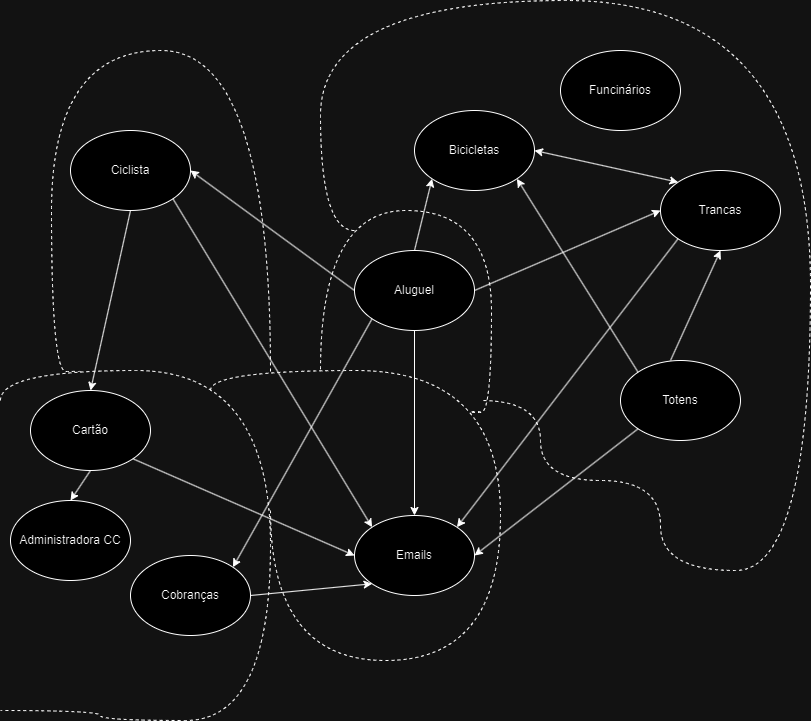

The diagram above was exported from draw.io. Its source (the exported page's mxGraphModel, read from the mxfile embedded in the PNG):
<mxGraphModel dx="1432" dy="794" grid="1" gridSize="10" guides="1" tooltips="1" connect="1" arrows="1" fold="1" page="1" pageScale="1" pageWidth="827" pageHeight="1169" math="0" shadow="0">
  <root>
    <mxCell id="0" />
    <mxCell id="1" parent="0" />
    <mxCell id="6nwBdRIXzqcChX7lMJ9h-1" value="Ciclista" style="ellipse;whiteSpace=wrap;html=1;" parent="1" vertex="1">
      <mxGeometry x="70" y="160" width="120" height="80" as="geometry" />
    </mxCell>
    <mxCell id="6nwBdRIXzqcChX7lMJ9h-3" value="Aluguel" style="ellipse;whiteSpace=wrap;html=1;" parent="1" vertex="1">
      <mxGeometry x="354" y="280" width="120" height="80" as="geometry" />
    </mxCell>
    <mxCell id="6nwBdRIXzqcChX7lMJ9h-4" value="Cartão" style="ellipse;whiteSpace=wrap;html=1;" parent="1" vertex="1">
      <mxGeometry x="30" y="420" width="120" height="80" as="geometry" />
    </mxCell>
    <mxCell id="6nwBdRIXzqcChX7lMJ9h-5" value="Administradora CC" style="ellipse;whiteSpace=wrap;html=1;" parent="1" vertex="1">
      <mxGeometry x="10" y="530" width="120" height="80" as="geometry" />
    </mxCell>
    <mxCell id="6nwBdRIXzqcChX7lMJ9h-6" value="Cobranças" style="ellipse;whiteSpace=wrap;html=1;" parent="1" vertex="1">
      <mxGeometry x="130" y="585" width="120" height="80" as="geometry" />
    </mxCell>
    <mxCell id="6nwBdRIXzqcChX7lMJ9h-9" style="edgeStyle=orthogonalEdgeStyle;rounded=0;orthogonalLoop=1;jettySize=auto;html=1;strokeColor=none;" parent="1" source="6nwBdRIXzqcChX7lMJ9h-2" target="6nwBdRIXzqcChX7lMJ9h-3" edge="1">
      <mxGeometry relative="1" as="geometry" />
    </mxCell>
    <mxCell id="6nwBdRIXzqcChX7lMJ9h-21" value="Bicicletas" style="ellipse;whiteSpace=wrap;html=1;" parent="1" vertex="1">
      <mxGeometry x="414" y="140" width="120" height="80" as="geometry" />
    </mxCell>
    <mxCell id="6nwBdRIXzqcChX7lMJ9h-23" value="" style="edgeStyle=orthogonalEdgeStyle;rounded=0;orthogonalLoop=1;jettySize=auto;html=1;strokeColor=none;" parent="1" target="6nwBdRIXzqcChX7lMJ9h-2" edge="1">
      <mxGeometry relative="1" as="geometry">
        <mxPoint x="380" y="90" as="sourcePoint" />
        <mxPoint x="380" y="340" as="targetPoint" />
      </mxGeometry>
    </mxCell>
    <mxCell id="6nwBdRIXzqcChX7lMJ9h-2" value="Emails" style="ellipse;whiteSpace=wrap;html=1;" parent="1" vertex="1">
      <mxGeometry x="354" y="545" width="120" height="80" as="geometry" />
    </mxCell>
    <mxCell id="6nwBdRIXzqcChX7lMJ9h-24" value="Totens" style="ellipse;whiteSpace=wrap;html=1;" parent="1" vertex="1">
      <mxGeometry x="620" y="390" width="120" height="80" as="geometry" />
    </mxCell>
    <mxCell id="6nwBdRIXzqcChX7lMJ9h-26" value="Trancas" style="ellipse;whiteSpace=wrap;html=1;" parent="1" vertex="1">
      <mxGeometry x="660" y="200" width="120" height="80" as="geometry" />
    </mxCell>
    <mxCell id="6nwBdRIXzqcChX7lMJ9h-31" value="Funcinários" style="ellipse;whiteSpace=wrap;html=1;" parent="1" vertex="1">
      <mxGeometry x="560" y="80" width="120" height="80" as="geometry" />
    </mxCell>
    <mxCell id="6nwBdRIXzqcChX7lMJ9h-42" value="" style="endArrow=none;dashed=1;html=1;rounded=0;labelBackgroundColor=default;strokeColor=default;align=center;verticalAlign=middle;fontFamily=Helvetica;fontSize=11;fontColor=default;shape=connector;edgeStyle=orthogonalEdgeStyle;curved=1;" parent="1" edge="1">
      <mxGeometry width="50" height="50" relative="1" as="geometry">
        <mxPoint y="430" as="sourcePoint" />
        <mxPoint y="740" as="targetPoint" />
        <Array as="points">
          <mxPoint y="400" />
          <mxPoint x="270" y="400" />
          <mxPoint x="270" y="750" />
          <mxPoint x="100" y="750" />
        </Array>
      </mxGeometry>
    </mxCell>
    <mxCell id="6nwBdRIXzqcChX7lMJ9h-44" value="" style="endArrow=none;dashed=1;html=1;rounded=0;labelBackgroundColor=default;strokeColor=default;align=center;verticalAlign=middle;fontFamily=Helvetica;fontSize=11;fontColor=default;shape=connector;edgeStyle=orthogonalEdgeStyle;curved=1;" parent="1" edge="1">
      <mxGeometry width="50" height="50" relative="1" as="geometry">
        <mxPoint x="210" y="420" as="sourcePoint" />
        <mxPoint x="270" y="540" as="targetPoint" />
        <Array as="points">
          <mxPoint x="210" y="400" />
          <mxPoint x="500" y="400" />
          <mxPoint x="500" y="690" />
          <mxPoint x="270" y="690" />
        </Array>
      </mxGeometry>
    </mxCell>
    <mxCell id="6nwBdRIXzqcChX7lMJ9h-47" value="" style="endArrow=none;dashed=1;html=1;rounded=0;labelBackgroundColor=default;strokeColor=default;align=center;verticalAlign=middle;fontFamily=Helvetica;fontSize=11;fontColor=default;shape=connector;edgeStyle=orthogonalEdgeStyle;curved=1;" parent="1" edge="1">
      <mxGeometry width="50" height="50" relative="1" as="geometry">
        <mxPoint x="480" y="442" as="sourcePoint" />
        <mxPoint x="320" y="400" as="targetPoint" />
        <Array as="points">
          <mxPoint x="470" y="441" />
          <mxPoint x="470" y="442" />
          <mxPoint x="491" y="442" />
          <mxPoint x="491" y="240" />
          <mxPoint x="320" y="240" />
        </Array>
      </mxGeometry>
    </mxCell>
    <mxCell id="6nwBdRIXzqcChX7lMJ9h-48" value="" style="endArrow=none;dashed=1;html=1;rounded=0;labelBackgroundColor=default;strokeColor=default;align=center;verticalAlign=middle;fontFamily=Helvetica;fontSize=11;fontColor=default;shape=connector;edgeStyle=orthogonalEdgeStyle;curved=1;" parent="1" edge="1">
      <mxGeometry width="50" height="50" relative="1" as="geometry">
        <mxPoint x="80" y="400" as="sourcePoint" />
        <mxPoint x="270" y="401" as="targetPoint" />
        <Array as="points">
          <mxPoint x="80" y="401" />
          <mxPoint x="51" y="401" />
          <mxPoint x="51" y="80" />
          <mxPoint x="270" y="80" />
        </Array>
      </mxGeometry>
    </mxCell>
    <mxCell id="KXgwhqEB8l2G-2Dc72Fs-2" value="" style="endArrow=none;dashed=1;html=1;rounded=0;edgeStyle=orthogonalEdgeStyle;curved=1;" parent="1" edge="1">
      <mxGeometry width="50" height="50" relative="1" as="geometry">
        <mxPoint x="354" y="260" as="sourcePoint" />
        <mxPoint x="480" y="430" as="targetPoint" />
        <Array as="points">
          <mxPoint x="320" y="260" />
          <mxPoint x="320" y="30" />
          <mxPoint x="810" y="30" />
          <mxPoint x="810" y="600" />
          <mxPoint x="660" y="600" />
          <mxPoint x="660" y="510" />
          <mxPoint x="540" y="510" />
          <mxPoint x="540" y="430" />
        </Array>
      </mxGeometry>
    </mxCell>
    <mxCell id="EJcbMcTIAfOgyAbrrhMb-2" value="" style="endArrow=classic;html=1;rounded=0;exitX=0;exitY=1;exitDx=0;exitDy=0;entryX=1;entryY=0;entryDx=0;entryDy=0;" parent="1" source="6nwBdRIXzqcChX7lMJ9h-3" target="6nwBdRIXzqcChX7lMJ9h-6" edge="1">
      <mxGeometry width="50" height="50" relative="1" as="geometry">
        <mxPoint x="390" y="530" as="sourcePoint" />
        <mxPoint x="440" y="480" as="targetPoint" />
      </mxGeometry>
    </mxCell>
    <mxCell id="EJcbMcTIAfOgyAbrrhMb-3" value="" style="endArrow=classic;html=1;rounded=0;entryX=0.5;entryY=0;entryDx=0;entryDy=0;exitX=0.5;exitY=1;exitDx=0;exitDy=0;" parent="1" source="6nwBdRIXzqcChX7lMJ9h-3" target="6nwBdRIXzqcChX7lMJ9h-2" edge="1">
      <mxGeometry width="50" height="50" relative="1" as="geometry">
        <mxPoint x="410" y="370" as="sourcePoint" />
        <mxPoint x="242" y="607" as="targetPoint" />
      </mxGeometry>
    </mxCell>
    <mxCell id="EJcbMcTIAfOgyAbrrhMb-4" value="" style="endArrow=classic;html=1;rounded=0;exitX=1;exitY=1;exitDx=0;exitDy=0;entryX=0;entryY=0.5;entryDx=0;entryDy=0;" parent="1" source="6nwBdRIXzqcChX7lMJ9h-4" target="6nwBdRIXzqcChX7lMJ9h-2" edge="1">
      <mxGeometry width="50" height="50" relative="1" as="geometry">
        <mxPoint x="382" y="358" as="sourcePoint" />
        <mxPoint x="242" y="607" as="targetPoint" />
      </mxGeometry>
    </mxCell>
    <mxCell id="EJcbMcTIAfOgyAbrrhMb-5" value="" style="endArrow=classic;html=1;rounded=0;exitX=0;exitY=1;exitDx=0;exitDy=0;entryX=1;entryY=0.5;entryDx=0;entryDy=0;" parent="1" source="6nwBdRIXzqcChX7lMJ9h-24" target="6nwBdRIXzqcChX7lMJ9h-2" edge="1">
      <mxGeometry width="50" height="50" relative="1" as="geometry">
        <mxPoint x="392" y="368" as="sourcePoint" />
        <mxPoint x="252" y="617" as="targetPoint" />
      </mxGeometry>
    </mxCell>
    <mxCell id="EJcbMcTIAfOgyAbrrhMb-6" value="" style="endArrow=classic;html=1;rounded=0;exitX=0;exitY=1;exitDx=0;exitDy=0;entryX=1;entryY=0;entryDx=0;entryDy=0;" parent="1" source="6nwBdRIXzqcChX7lMJ9h-26" target="6nwBdRIXzqcChX7lMJ9h-2" edge="1">
      <mxGeometry width="50" height="50" relative="1" as="geometry">
        <mxPoint x="402" y="378" as="sourcePoint" />
        <mxPoint x="262" y="627" as="targetPoint" />
      </mxGeometry>
    </mxCell>
    <mxCell id="EJcbMcTIAfOgyAbrrhMb-7" value="" style="endArrow=classic;html=1;rounded=0;exitX=1;exitY=0.5;exitDx=0;exitDy=0;entryX=0;entryY=1;entryDx=0;entryDy=0;" parent="1" source="6nwBdRIXzqcChX7lMJ9h-6" target="6nwBdRIXzqcChX7lMJ9h-2" edge="1">
      <mxGeometry width="50" height="50" relative="1" as="geometry">
        <mxPoint x="412" y="388" as="sourcePoint" />
        <mxPoint x="272" y="637" as="targetPoint" />
      </mxGeometry>
    </mxCell>
    <mxCell id="EJcbMcTIAfOgyAbrrhMb-8" value="" style="endArrow=classic;html=1;rounded=0;exitX=1;exitY=1;exitDx=0;exitDy=0;entryX=0;entryY=0;entryDx=0;entryDy=0;" parent="1" source="6nwBdRIXzqcChX7lMJ9h-1" target="6nwBdRIXzqcChX7lMJ9h-2" edge="1">
      <mxGeometry width="50" height="50" relative="1" as="geometry">
        <mxPoint x="422" y="398" as="sourcePoint" />
        <mxPoint x="282" y="647" as="targetPoint" />
      </mxGeometry>
    </mxCell>
    <mxCell id="EJcbMcTIAfOgyAbrrhMb-9" value="" style="endArrow=classic;html=1;rounded=0;entryX=1;entryY=0.5;entryDx=0;entryDy=0;exitX=0;exitY=0.5;exitDx=0;exitDy=0;" parent="1" source="6nwBdRIXzqcChX7lMJ9h-3" target="6nwBdRIXzqcChX7lMJ9h-1" edge="1">
      <mxGeometry width="50" height="50" relative="1" as="geometry">
        <mxPoint x="210" y="240" as="sourcePoint" />
        <mxPoint x="292" y="657" as="targetPoint" />
      </mxGeometry>
    </mxCell>
    <mxCell id="EJcbMcTIAfOgyAbrrhMb-10" value="" style="endArrow=classic;html=1;rounded=0;entryX=0.5;entryY=0;entryDx=0;entryDy=0;exitX=0.5;exitY=1;exitDx=0;exitDy=0;" parent="1" source="6nwBdRIXzqcChX7lMJ9h-4" target="6nwBdRIXzqcChX7lMJ9h-5" edge="1">
      <mxGeometry width="50" height="50" relative="1" as="geometry">
        <mxPoint x="50" y="520" as="sourcePoint" />
        <mxPoint x="302" y="667" as="targetPoint" />
      </mxGeometry>
    </mxCell>
    <mxCell id="EJcbMcTIAfOgyAbrrhMb-11" value="" style="endArrow=classic;html=1;rounded=0;exitX=0.5;exitY=0;exitDx=0;exitDy=0;entryX=0;entryY=1;entryDx=0;entryDy=0;" parent="1" source="6nwBdRIXzqcChX7lMJ9h-3" target="6nwBdRIXzqcChX7lMJ9h-21" edge="1">
      <mxGeometry width="50" height="50" relative="1" as="geometry">
        <mxPoint x="452" y="428" as="sourcePoint" />
        <mxPoint x="312" y="677" as="targetPoint" />
      </mxGeometry>
    </mxCell>
    <mxCell id="EJcbMcTIAfOgyAbrrhMb-12" value="" style="endArrow=classic;html=1;rounded=0;exitX=1;exitY=0.5;exitDx=0;exitDy=0;entryX=0;entryY=0.5;entryDx=0;entryDy=0;" parent="1" source="6nwBdRIXzqcChX7lMJ9h-3" target="6nwBdRIXzqcChX7lMJ9h-26" edge="1">
      <mxGeometry width="50" height="50" relative="1" as="geometry">
        <mxPoint x="462" y="438" as="sourcePoint" />
        <mxPoint x="322" y="687" as="targetPoint" />
      </mxGeometry>
    </mxCell>
    <mxCell id="EJcbMcTIAfOgyAbrrhMb-13" value="" style="endArrow=classic;html=1;rounded=0;exitX=0.5;exitY=1;exitDx=0;exitDy=0;entryX=0.5;entryY=0;entryDx=0;entryDy=0;" parent="1" source="6nwBdRIXzqcChX7lMJ9h-1" target="6nwBdRIXzqcChX7lMJ9h-4" edge="1">
      <mxGeometry width="50" height="50" relative="1" as="geometry">
        <mxPoint x="472" y="448" as="sourcePoint" />
        <mxPoint x="332" y="697" as="targetPoint" />
      </mxGeometry>
    </mxCell>
    <mxCell id="EJcbMcTIAfOgyAbrrhMb-14" value="" style="endArrow=classic;html=1;rounded=0;exitX=0;exitY=0;exitDx=0;exitDy=0;entryX=1;entryY=1;entryDx=0;entryDy=0;" parent="1" source="6nwBdRIXzqcChX7lMJ9h-24" target="6nwBdRIXzqcChX7lMJ9h-21" edge="1">
      <mxGeometry width="50" height="50" relative="1" as="geometry">
        <mxPoint x="482" y="458" as="sourcePoint" />
        <mxPoint x="342" y="707" as="targetPoint" />
      </mxGeometry>
    </mxCell>
    <mxCell id="EJcbMcTIAfOgyAbrrhMb-16" value="" style="endArrow=classic;html=1;rounded=0;exitX=0.5;exitY=0;exitDx=0;exitDy=0;entryX=0.5;entryY=1;entryDx=0;entryDy=0;" parent="1" edge="1" target="6nwBdRIXzqcChX7lMJ9h-26">
      <mxGeometry width="50" height="50" relative="1" as="geometry">
        <mxPoint x="670" y="390" as="sourcePoint" />
        <mxPoint x="720" y="290" as="targetPoint" />
      </mxGeometry>
    </mxCell>
    <mxCell id="LHsqxZEq-lBQFsQ7b0p0-2" value="" style="endArrow=classic;startArrow=classic;html=1;rounded=0;exitX=1;exitY=0.5;exitDx=0;exitDy=0;entryX=0;entryY=0;entryDx=0;entryDy=0;" edge="1" parent="1" source="6nwBdRIXzqcChX7lMJ9h-21" target="6nwBdRIXzqcChX7lMJ9h-26">
      <mxGeometry width="50" height="50" relative="1" as="geometry">
        <mxPoint x="570" y="260" as="sourcePoint" />
        <mxPoint x="620" y="210" as="targetPoint" />
      </mxGeometry>
    </mxCell>
  </root>
</mxGraphModel>